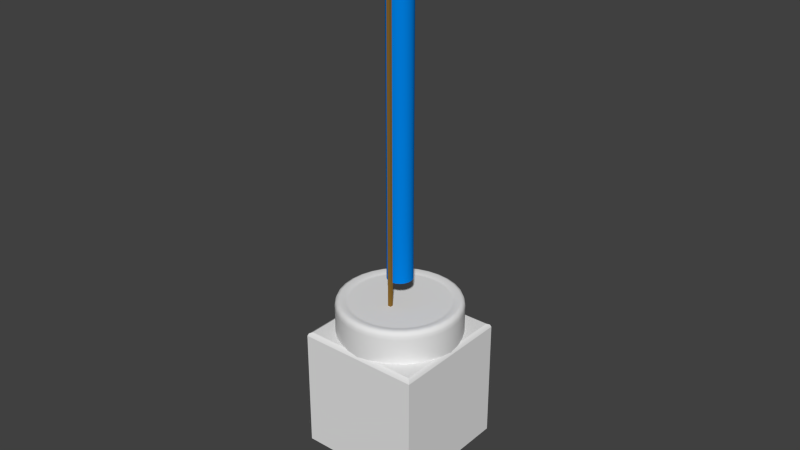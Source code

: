 # Source: fireworks.blend  (saved by Blender 2.74.0; exported with 4.5.12 LTS)
import bpy
from mathutils import Matrix  # noqa: F401  (used for matrix-valued properties, if any)

bpy.ops.wm.read_factory_settings(use_empty=True)
scene = bpy.context.scene
scene.name = 'Scene'

# ---- collections
col_collection_1 = bpy.data.collections.new('Collection 1'); scene.collection.children.link(col_collection_1)

# ---- materials (node trees are filled in below, after node groups)
mat_zoom_tube_wrapper = bpy.data.materials.new('Zoom tube wrapper')
mat_zoom_tube_wrapper.alpha_threshold = 0.0
mat_zoom_tube_wrapper.diffuse_color = (0.07798, 0.08728, 0.8, 1.0)
mat_zoom_tube_wrapper.roughness = 0.5
mat_zoom_tube_top = bpy.data.materials.new('Zoom Tube Top')
mat_zoom_tube_top.alpha_threshold = 0.0
mat_zoom_tube_top.diffuse_color = (0.108, 0.8, 0.7771, 1.0)
mat_zoom_tube_top.roughness = 0.5
mat_boom_box_top = bpy.data.materials.new('Boom Box top')
mat_boom_box_top.alpha_threshold = 0.0
mat_boom_box_top.diffuse_color = (0.8, 0.00734, 0.0, 1.0)
mat_boom_box_top.roughness = 0.5
mat_boom_box_wrapper = bpy.data.materials.new('Boom Box Wrapper')
mat_boom_box_wrapper.alpha_threshold = 0.0
mat_boom_box_wrapper.diffuse_color = (0.8, 0.3304, 0.404, 1.0)
mat_boom_box_wrapper.roughness = 0.5
mat_thin_cylander = bpy.data.materials.new('Thin Cylander')
mat_thin_cylander.alpha_threshold = 0.0
mat_thin_cylander.roughness = 0.5
mat_wood = bpy.data.materials.new('Wood')
mat_wood.alpha_threshold = 0.0
mat_wood.diffuse_color = (0.2598, 0.14, 0.0266, 1.0)
mat_wood.roughness = 0.5
mat_thin_cap = bpy.data.materials.new('Thin Cap')
mat_thin_cap.alpha_threshold = 0.0
mat_thin_cap.roughness = 0.5
mat_end_cap = bpy.data.materials.new('End Cap')
mat_end_cap.alpha_threshold = 0.0
mat_end_cap.roughness = 0.5

# ---- node groups
ng_auto_smooth = bpy.data.node_groups.new('Auto Smooth', 'GeometryNodeTree')
_s = ng_auto_smooth.interface.new_socket(name='Geometry', in_out='OUTPUT', socket_type='NodeSocketGeometry')
_s = ng_auto_smooth.interface.new_socket(name='Geometry', in_out='INPUT', socket_type='NodeSocketGeometry')
_s = ng_auto_smooth.interface.new_socket(name='Angle', in_out='INPUT', socket_type='NodeSocketFloat')
_s.subtype = 'ANGLE'
_s.min_value = 0.0
_s.max_value = 3.142
ng_auto_smooth.is_modifier = True
_N = ng_auto_smooth.nodes; _L = ng_auto_smooth.links
n0 = _N.new('NodeGroupOutput'); n0.name = 'Group Output'; n0.location = (480, -100)
n1 = _N.new('NodeGroupInput'); n1.name = 'Group Input'; n1.location = (-420, -300)
n2 = _N.new('NodeGroupInput'); n2.name = 'Group Input.001'; n2.location = (-60, -100)
n3 = _N.new('GeometryNodeSetShadeSmooth'); n3.name = 'Set Shade Smooth'; n3.location = (120, -100)
n3.domain = 'EDGE'
n4 = _N.new('GeometryNodeSetShadeSmooth'); n4.name = 'Set Shade Smooth.001'; n4.location = (300, -100)
n5 = _N.new('GeometryNodeInputMeshEdgeAngle'); n5.name = 'Edge Angle'; n5.location = (-420, -220)
n6 = _N.new('GeometryNodeInputEdgeSmooth'); n6.name = 'Is Edge Smooth'; n6.location = (-60, -160)
n7 = _N.new('GeometryNodeInputShadeSmooth'); n7.name = 'Is Face Smooth'; n7.location = (-240, -340)
n8 = _N.new('FunctionNodeBooleanMath'); n8.name = 'Boolean Math'; n8.location = (-60, -220)
n9 = _N.new('FunctionNodeCompare'); n9.name = 'Compare'; n9.location = (-240, -180)
n9.operation = 'LESS_EQUAL'
_L.new(n5.outputs[0], n9.inputs[0])
_L.new(n4.outputs[0], n0.inputs[0])
_L.new(n1.outputs[1], n9.inputs[1])
_L.new(n9.outputs[0], n8.inputs[0])
_L.new(n7.outputs[0], n8.inputs[1])
_L.new(n2.outputs[0], n3.inputs[0])
_L.new(n6.outputs[0], n3.inputs[1])
_L.new(n3.outputs[0], n4.inputs[0])
_L.new(n8.outputs[0], n3.inputs[2])
n0.is_active_output = True

# ---- material node trees
mat_zoom_tube_wrapper.use_nodes = True; mat_zoom_tube_wrapper.node_tree.nodes.clear()
_N = mat_zoom_tube_wrapper.node_tree.nodes; _L = mat_zoom_tube_wrapper.node_tree.links
n0 = _N.new('ShaderNodeOutputMaterial'); n0.name = 'Material Output'; n0.location = (300, 300)
n1 = _N.new('ShaderNodeBsdfDiffuse'); n1.name = 'Diffuse BSDF'; n1.location = (10, 300)
_L.new(n1.outputs[0], n0.inputs[0])
n0.is_active_output = True
mat_zoom_tube_top.use_nodes = True; mat_zoom_tube_top.node_tree.nodes.clear()
_N = mat_zoom_tube_top.node_tree.nodes; _L = mat_zoom_tube_top.node_tree.links
n0 = _N.new('ShaderNodeOutputMaterial'); n0.name = 'Material Output'; n0.location = (300, 300)
n1 = _N.new('ShaderNodeBsdfDiffuse'); n1.name = 'Diffuse BSDF'; n1.location = (10, 300)
_L.new(n1.outputs[0], n0.inputs[0])
n0.is_active_output = True
mat_boom_box_top.use_nodes = True; mat_boom_box_top.node_tree.nodes.clear()
_N = mat_boom_box_top.node_tree.nodes; _L = mat_boom_box_top.node_tree.links
n0 = _N.new('ShaderNodeOutputMaterial'); n0.name = 'Material Output'; n0.location = (300, 300)
n1 = _N.new('ShaderNodeBsdfDiffuse'); n1.name = 'Diffuse BSDF'; n1.location = (10, 300)
_L.new(n1.outputs[0], n0.inputs[0])
n0.is_active_output = True
mat_boom_box_wrapper.use_nodes = True; mat_boom_box_wrapper.node_tree.nodes.clear()
_N = mat_boom_box_wrapper.node_tree.nodes; _L = mat_boom_box_wrapper.node_tree.links
n0 = _N.new('ShaderNodeOutputMaterial'); n0.name = 'Material Output'; n0.location = (300, 300)
n1 = _N.new('ShaderNodeBsdfDiffuse'); n1.name = 'Diffuse BSDF'; n1.location = (10, 300)
_L.new(n1.outputs[0], n0.inputs[0])
n0.is_active_output = True
mat_thin_cylander.use_nodes = True; mat_thin_cylander.node_tree.nodes.clear()
_N = mat_thin_cylander.node_tree.nodes; _L = mat_thin_cylander.node_tree.links
n0 = _N.new('ShaderNodeOutputMaterial'); n0.name = 'Material Output'; n0.location = (300, 300)
n1 = _N.new('ShaderNodeBsdfDiffuse'); n1.name = 'Diffuse BSDF'; n1.location = (10, 300)
n1.inputs[0].default_value = (0.0, 0.2272, 0.8, 1.0)
_L.new(n1.outputs[0], n0.inputs[0])
n0.is_active_output = True
mat_thin_cap.use_nodes = True; mat_thin_cap.node_tree.nodes.clear()
_N = mat_thin_cap.node_tree.nodes; _L = mat_thin_cap.node_tree.links
n0 = _N.new('ShaderNodeOutputMaterial'); n0.name = 'Material Output'; n0.location = (300, 300)
n1 = _N.new('ShaderNodeBsdfDiffuse'); n1.name = 'Diffuse BSDF'; n1.location = (10, 300)
n1.inputs[0].default_value = (0.8, 0.0, 0.0008169, 1.0)
_L.new(n1.outputs[0], n0.inputs[0])
n0.is_active_output = True
mat_end_cap.use_nodes = True; mat_end_cap.node_tree.nodes.clear()
_N = mat_end_cap.node_tree.nodes; _L = mat_end_cap.node_tree.links
n0 = _N.new('ShaderNodeOutputMaterial'); n0.name = 'Material Output'; n0.location = (300, 300)
n1 = _N.new('ShaderNodeBsdfDiffuse'); n1.name = 'Diffuse BSDF'; n1.location = (10, 300)
n1.inputs[0].default_value = (0.02038, 0.00886, 0.006037, 1.0)
_L.new(n1.outputs[0], n0.inputs[0])
n0.is_active_output = True

# ---- world
world_world = bpy.data.worlds.new('World'); scene.world = world_world
world_world.color = (0.05088, 0.05088, 0.05088)
world_world.use_sun_shadow = False
world_world.sun_shadow_jitter_overblur = 0.0
world_world.cycles.sampling_method = 'MANUAL'
world_world.cycles.sample_map_resolution = 256

# ---- meshes
me_cylinder_001 = bpy.data.meshes.new('Cylinder.001')
me_cylinder_001.from_pydata([(0.0, 0.2064, 0.0), (-0.07898, 0.1907, 0.5033), (0.04027, 0.2024, 0.0), (-0.1147, 0.1716, 0.5033), (0.07898, 0.1907, 0.0), (-0.1459, 0.1459, 0.5033), (0.1147, 0.1716, 0.0), (-0.1716, 0.1147, 0.5033), (0.1459, 0.1459, 0.0), (-0.1907, 0.07898, 0.5033), (0.1716, 0.1147, 0.0), (-0.2024, 0.04027, 0.5033), (0.1907, 0.07898, 0.0), (-0.2064, 1.993e-07, 0.5033), (0.2024, 0.04027, 0.0), (-0.2024, -0.04026, 0.5033), (0.2064, 1.558e-08, 0.0), (-0.1907, -0.07898, 0.5033), (0.2024, -0.04026, 0.0), (-0.1716, -0.1147, 0.5033), (0.1907, -0.07898, 0.0), (-0.1459, -0.1459, 0.5033), (0.1716, -0.1147, 0.0), (-0.1147, -0.1716, 0.5033), (0.1459, -0.1459, 0.0), (-0.07898, -0.1907, 0.5033), (0.1147, -0.1716, 0.0), (-0.04027, -0.2024, 0.5033), (0.07898, -0.1907, 0.0), (-6.725e-08, -0.2064, 0.5033), (0.04026, -0.2024, 0.0), (0.04026, -0.2024, 0.5033), (-6.725e-08, -0.2064, 0.0), (0.07898, -0.1907, 0.5033), (-0.04027, -0.2024, 0.0), (0.1147, -0.1716, 0.5033), (-0.07898, -0.1907, 0.0), (0.1459, -0.1459, 0.5033), (-0.1147, -0.1716, 0.0), (0.1716, -0.1147, 0.5033), (-0.1459, -0.1459, 0.0), (0.1907, -0.07898, 0.5033), (-0.1716, -0.1147, 0.0), (0.2024, -0.04026, 0.5033), (-0.1907, -0.07898, 0.0), (0.2064, 1.558e-08, 0.5033), (-0.2024, -0.04026, 0.0), (0.2024, 0.04027, 0.5033), (-0.2064, 1.993e-07, 0.0), (0.1907, 0.07898, 0.5033), (-0.2024, 0.04027, 0.0), (0.1716, 0.1147, 0.5033), (-0.1907, 0.07898, 0.0), (0.1459, 0.1459, 0.5033), (-0.1716, 0.1147, 0.0), (0.1147, 0.1716, 0.5033), (-0.1459, 0.1459, 0.0), (0.07898, 0.1907, 0.5033), (-0.1147, 0.1716, 0.0), (-0.04026, 0.2024, 0.5033), (-0.07898, 0.1907, 0.0), (0.04027, 0.2024, 0.5033), (-0.04026, 0.2024, 0.0), (0.0, 0.2064, 0.5033), (0.0, 0.2064, 0.516), (-1.144e-08, 0.1912, 0.5312), (-3.34e-09, 0.2019, 0.5268), (0.04027, 0.2024, 0.516), (0.03729, 0.1875, 0.5312), (0.03939, 0.1981, 0.5268), (0.07898, 0.1907, 0.516), (0.07316, 0.1766, 0.5312), (0.07728, 0.1866, 0.5268), (0.1147, 0.1716, 0.516), (0.1062, 0.1589, 0.5312), (0.1122, 0.1679, 0.5268), (0.1459, 0.1459, 0.516), (0.1352, 0.1352, 0.5312), (0.1428, 0.1428, 0.5268), (0.1716, 0.1147, 0.516), (0.1589, 0.1062, 0.5312), (0.1679, 0.1122, 0.5268), (0.1907, 0.07898, 0.516), (0.1766, 0.07316, 0.5312), (0.1866, 0.07728, 0.5268), (0.2024, 0.04027, 0.516), (0.1875, 0.03729, 0.5312), (0.1981, 0.03939, 0.5268), (0.2064, 1.558e-08, 0.516), (0.1912, 1.086e-08, 0.5312), (0.2019, 1.422e-08, 0.5268), (0.2024, -0.04026, 0.516), (0.1875, -0.03729, 0.5312), (0.1981, -0.03939, 0.5268), (0.1907, -0.07898, 0.516), (0.1766, -0.07316, 0.5312), (0.1866, -0.07728, 0.5268), (0.1716, -0.1147, 0.516), (0.1589, -0.1062, 0.5312), (0.1679, -0.1122, 0.5268), (0.1459, -0.1459, 0.516), (0.1352, -0.1352, 0.5312), (0.1428, -0.1428, 0.5268), (0.1147, -0.1716, 0.516), (0.1062, -0.1589, 0.5312), (0.1122, -0.1679, 0.5268), (0.07898, -0.1907, 0.516), (0.07316, -0.1766, 0.5312), (0.07728, -0.1866, 0.5268), (0.04026, -0.2024, 0.516), (0.03729, -0.1875, 0.5312), (0.03939, -0.1981, 0.5268), (-6.725e-08, -0.2064, 0.516), (-5.795e-08, -0.1912, 0.5312), (-6.452e-08, -0.2019, 0.5268), (-0.04027, -0.2024, 0.516), (-0.03729, -0.1875, 0.5312), (-0.0394, -0.1981, 0.5268), (-0.07898, -0.1907, 0.516), (-0.07316, -0.1766, 0.5312), (-0.07728, -0.1866, 0.5268), (-0.1147, -0.1716, 0.516), (-0.1062, -0.1589, 0.5312), (-0.1122, -0.1679, 0.5268), (-0.1459, -0.1459, 0.516), (-0.1352, -0.1352, 0.5312), (-0.1428, -0.1428, 0.5268), (-0.1716, -0.1147, 0.516), (-0.1589, -0.1062, 0.5312), (-0.1679, -0.1122, 0.5268), (-0.1907, -0.07898, 0.516), (-0.1766, -0.07316, 0.5312), (-0.1866, -0.07728, 0.5268), (-0.2024, -0.04026, 0.516), (-0.1875, -0.03729, 0.5312), (-0.1981, -0.03939, 0.5268), (-0.2064, 1.993e-07, 0.516), (-0.1912, 1.717e-07, 0.5312), (-0.2019, 1.912e-07, 0.5268), (-0.2024, 0.04027, 0.516), (-0.1875, 0.03729, 0.5312), (-0.1981, 0.0394, 0.5268), (-0.1907, 0.07898, 0.516), (-0.1766, 0.07316, 0.5312), (-0.1866, 0.07728, 0.5268), (-0.1716, 0.1147, 0.516), (-0.1589, 0.1062, 0.5312), (-0.1679, 0.1122, 0.5268), (-0.1459, 0.1459, 0.516), (-0.1352, 0.1352, 0.5312), (-0.1428, 0.1428, 0.5268), (-0.1147, 0.1716, 0.516), (-0.1062, 0.1589, 0.5312), (-0.1122, 0.1679, 0.5268), (-0.07898, 0.1907, 0.516), (-0.07316, 0.1766, 0.5312), (-0.07728, 0.1866, 0.5268), (-0.04026, 0.2024, 0.516), (-0.03729, 0.1875, 0.5312), (-0.03939, 0.1981, 0.5268), (-1.83e-08, 0.1723, 0.524), (0.03361, 0.169, 0.524), (0.06593, 0.1592, 0.524), (0.09571, 0.1432, 0.524), (0.1218, 0.1218, 0.524), (0.1432, 0.09571, 0.524), (0.1592, 0.06593, 0.524), (0.169, 0.03361, 0.524), (0.1723, 7.891e-09, 0.524), (0.169, -0.03361, 0.524), (0.1592, -0.06593, 0.524), (0.1432, -0.09571, 0.524), (0.1218, -0.1218, 0.524), (0.09571, -0.1432, 0.524), (0.06593, -0.1592, 0.524), (0.03361, -0.169, 0.524), (-5.152e-08, -0.1723, 0.524), (-0.03361, -0.169, 0.524), (-0.06593, -0.1592, 0.524), (-0.09571, -0.1432, 0.524), (-0.1218, -0.1218, 0.524), (-0.1432, -0.09571, 0.524), (-0.1592, -0.06593, 0.524), (-0.169, -0.03361, 0.524), (-0.1723, 1.559e-07, 0.524), (-0.169, 0.03361, 0.524), (-0.1592, 0.06593, 0.524), (-0.1432, 0.09571, 0.524), (-0.1218, 0.1218, 0.524), (-0.09571, 0.1432, 0.524), (-0.06593, 0.1592, 0.524), (-0.03361, 0.169, 0.524), (-2.045e-08, 0.1633, 0.524), (0.03186, 0.1602, 0.524), (0.06249, 0.1509, 0.524), (0.09073, 0.1358, 0.524), (0.1155, 0.1155, 0.524), (0.1358, 0.09073, 0.524), (0.1509, 0.06249, 0.524), (0.1602, 0.03186, 0.524), (0.1633, 7.991e-09, 0.524), (0.1602, -0.03186, 0.524), (0.1509, -0.06249, 0.524), (0.1358, -0.09073, 0.524), (0.1155, -0.1155, 0.524), (0.09073, -0.1358, 0.524), (0.06249, -0.1509, 0.524), (0.03186, -0.1602, 0.524), (-4.809e-08, -0.1633, 0.524), (-0.03186, -0.1602, 0.524), (-0.06249, -0.1509, 0.524), (-0.09073, -0.1358, 0.524), (-0.1155, -0.1155, 0.524), (-0.1358, -0.09072, 0.524), (-0.1509, -0.06249, 0.524), (-0.1602, -0.03186, 0.524), (-0.1633, 1.491e-07, 0.524), (-0.1602, 0.03186, 0.524), (-0.1509, 0.06249, 0.524), (-0.1358, 0.09073, 0.524), (-0.1155, 0.1155, 0.524), (-0.09072, 0.1358, 0.524), (-0.06249, 0.1509, 0.524), (-0.03186, 0.1602, 0.524)], [], [(59, 157, 64, 63), (57, 70, 73, 55), (55, 73, 76, 53), (53, 76, 79, 51), (51, 79, 82, 49), (49, 82, 85, 47), (47, 85, 88, 45), (45, 88, 91, 43), (43, 91, 94, 41), (41, 94, 97, 39), (39, 97, 100, 37), (37, 100, 103, 35), (35, 103, 106, 33), (33, 106, 109, 31), (31, 109, 112, 29), (29, 112, 115, 27), (27, 115, 118, 25), (25, 118, 121, 23), (23, 121, 124, 21), (21, 124, 127, 19), (19, 127, 130, 17), (17, 130, 133, 15), (15, 133, 136, 13), (13, 136, 139, 11), (11, 139, 142, 9), (9, 142, 145, 7), (7, 145, 148, 5), (5, 148, 151, 3), (3, 151, 154, 1), (1, 154, 157, 59), (61, 67, 70, 57), (193, 192, 223, 222, 221, 220, 219, 218, 217, 216, 215, 214, 213, 212, 211, 210, 209, 208, 207, 206, 205, 204, 203, 202, 201, 200, 199, 198, 197, 196, 195, 194), (0, 63, 61, 2), (0, 2, 4, 6, 8, 10, 12, 14, 16, 18, 20, 22, 24, 26, 28, 30, 32, 34, 36, 38, 40, 42, 44, 46, 48, 50, 52, 54, 56, 58, 60, 62), (67, 64, 66, 69), (69, 66, 65, 68), (70, 67, 69, 72), (72, 69, 68, 71), (73, 70, 72, 75), (75, 72, 71, 74), (76, 73, 75, 78), (78, 75, 74, 77), (79, 76, 78, 81), (81, 78, 77, 80), (82, 79, 81, 84), (84, 81, 80, 83), (85, 82, 84, 87), (87, 84, 83, 86), (88, 85, 87, 90), (90, 87, 86, 89), (91, 88, 90, 93), (93, 90, 89, 92), (94, 91, 93, 96), (96, 93, 92, 95), (97, 94, 96, 99), (99, 96, 95, 98), (100, 97, 99, 102), (102, 99, 98, 101), (103, 100, 102, 105), (105, 102, 101, 104), (106, 103, 105, 108), (108, 105, 104, 107), (109, 106, 108, 111), (111, 108, 107, 110), (112, 109, 111, 114), (114, 111, 110, 113), (115, 112, 114, 117), (117, 114, 113, 116), (118, 115, 117, 120), (120, 117, 116, 119), (121, 118, 120, 123), (123, 120, 119, 122), (124, 121, 123, 126), (126, 123, 122, 125), (127, 124, 126, 129), (129, 126, 125, 128), (130, 127, 129, 132), (132, 129, 128, 131), (133, 130, 132, 135), (135, 132, 131, 134), (136, 133, 135, 138), (138, 135, 134, 137), (139, 136, 138, 141), (141, 138, 137, 140), (142, 139, 141, 144), (144, 141, 140, 143), (145, 142, 144, 147), (147, 144, 143, 146), (148, 145, 147, 150), (150, 147, 146, 149), (151, 148, 150, 153), (153, 150, 149, 152), (154, 151, 153, 156), (156, 153, 152, 155), (157, 154, 156, 159), (159, 156, 155, 158), (64, 157, 159, 66), (66, 159, 158, 65), (63, 64, 67, 61), (2, 61, 57, 4), (60, 1, 59, 62), (58, 3, 1, 60), (56, 5, 3, 58), (54, 7, 5, 56), (52, 9, 7, 54), (50, 11, 9, 52), (48, 13, 11, 50), (46, 15, 13, 48), (44, 17, 15, 46), (42, 19, 17, 44), (40, 21, 19, 42), (38, 23, 21, 40), (36, 25, 23, 38), (34, 27, 25, 36), (32, 29, 27, 34), (30, 31, 29, 32), (28, 33, 31, 30), (26, 35, 33, 28), (24, 37, 35, 26), (22, 39, 37, 24), (20, 41, 39, 22), (18, 43, 41, 20), (16, 45, 43, 18), (14, 47, 45, 16), (12, 49, 47, 14), (10, 51, 49, 12), (8, 53, 51, 10), (6, 55, 53, 8), (4, 57, 55, 6), (62, 59, 63, 0), (160, 161, 68, 65), (161, 162, 71, 68), (162, 163, 74, 71), (163, 164, 77, 74), (164, 165, 80, 77), (165, 166, 83, 80), (166, 167, 86, 83), (167, 168, 89, 86), (168, 169, 92, 89), (169, 170, 95, 92), (170, 171, 98, 95), (171, 172, 101, 98), (172, 173, 104, 101), (173, 174, 107, 104), (174, 175, 110, 107), (175, 176, 113, 110), (176, 177, 116, 113), (177, 178, 119, 116), (178, 179, 122, 119), (179, 180, 125, 122), (180, 181, 128, 125), (181, 182, 131, 128), (182, 183, 134, 131), (183, 184, 137, 134), (184, 185, 140, 137), (185, 186, 143, 140), (186, 187, 146, 143), (187, 188, 149, 146), (188, 189, 152, 149), (189, 190, 155, 152), (190, 191, 158, 155), (191, 160, 65, 158), (192, 193, 161, 160), (193, 194, 162, 161), (194, 195, 163, 162), (195, 196, 164, 163), (196, 197, 165, 164), (197, 198, 166, 165), (198, 199, 167, 166), (199, 200, 168, 167), (200, 201, 169, 168), (201, 202, 170, 169), (202, 203, 171, 170), (203, 204, 172, 171), (204, 205, 173, 172), (205, 206, 174, 173), (206, 207, 175, 174), (207, 208, 176, 175), (208, 209, 177, 176), (209, 210, 178, 177), (210, 211, 179, 178), (211, 212, 180, 179), (212, 213, 181, 180), (213, 214, 182, 181), (214, 215, 183, 182), (215, 216, 184, 183), (216, 217, 185, 184), (217, 218, 186, 185), (218, 219, 187, 186), (219, 220, 188, 187), (220, 221, 189, 188), (221, 222, 190, 189), (222, 223, 191, 190), (223, 192, 160, 191)])
me_cylinder_001.polygons.foreach_set('use_smooth', [True] * 194)
me_cylinder_001.polygons.foreach_set('material_index', [1, 1, 1, 1, 1, 1, 1, 1, 1, 1, 1, 1, 1, 1, 1, 1, 1, 1, 1, 1, 1, 1, 1, 1, 1, 1, 1, 1, 1, 1, 1, 1, 0, 0, 1, 1, 1, 1, 1, 1, 1, 1, 1, 1, 1, 1, 1, 1, 1, 1, 1, 1, 1, 1, 1, 1, 1, 1, 1, 1, 1, 1, 1, 1, 1, 1, 1, 1, 1, 1, 1, 1, 1, 1, 1, 1, 1, 1, 1, 1, 1, 1, 1, 1, 1, 1, 1, 1, 1, 1, 1, 1, 1, 1, 1, 1, 1, 1, 1, 0, 0, 0, 0, 0, 0, 0, 0, 0, 0, 0, 0, 0, 0, 0, 0, 0, 0, 0, 0, 0, 0, 0, 0, 0, 0, 0, 0, 0, 0, 0, 1, 1, 1, 1, 1, 1, 1, 1, 1, 1, 1, 1, 1, 1, 1, 1, 1, 1, 1, 1, 1, 1, 1, 1, 1, 1, 1, 1, 1, 1, 1, 1, 1, 1, 1, 1, 1, 1, 1, 1, 1, 1, 1, 1, 1, 1, 1, 1, 1, 1, 1, 1, 1, 1, 1, 1, 1, 1, 1, 1, 1, 1, 1, 1])
_k = set([(0, 2), (0, 62), (2, 4), (4, 6), (6, 8), (8, 10), (10, 12), (12, 14), (14, 16), (16, 18), (18, 20), (20, 22), (22, 24), (24, 26), (26, 28), (28, 30), (30, 32), (32, 34), (34, 36), (36, 38), (38, 40), (40, 42), (42, 44), (44, 46), (46, 48), (48, 50), (50, 52), (52, 54), (54, 56), (56, 58), (58, 60), (60, 62)])
me_cylinder_001.attributes.new('sharp_edge', 'BOOLEAN', 'EDGE').data.foreach_set('value', [ (min(e.vertices), max(e.vertices)) in _k for e in me_cylinder_001.edges])
_uv = me_cylinder_001.uv_layers.new(name='UVMap')
_uv.uv.foreach_set('vector', [0.4513, 0.9946, 0.4544, 0.9646, 0.5459, 0.9646, 0.5488, 0.9946, 0.7343, 0.9384, 0.7202, 0.9118, 0.7963, 0.8609, 0.8154, 0.8842, 0.8154, 0.8842, 0.7963, 0.8609, 0.861, 0.7962, 0.8843, 0.8153, 0.8843, 0.8153, 0.861, 0.7962, 0.9119, 0.72, 0.9384, 0.7343, 0.9384, 0.7343, 0.9119, 0.72, 0.9469, 0.6355, 0.9757, 0.6443, 0.9757, 0.6443, 0.9469, 0.6355, 0.9648, 0.5457, 0.9947, 0.5487, 0.9947, 0.5487, 0.9648, 0.5457, 0.9647, 0.4541, 0.9947, 0.4512, 0.9947, 0.4512, 0.9647, 0.4541, 0.9469, 0.3643, 0.9757, 0.3557, 0.9757, 0.3557, 0.9469, 0.3643, 0.9118, 0.2798, 0.9384, 0.2656, 0.9384, 0.2656, 0.9118, 0.2798, 0.861, 0.2037, 0.8843, 0.1846, 0.8843, 0.1846, 0.861, 0.2037, 0.7962, 0.139, 0.8154, 0.1157, 0.8154, 0.1157, 0.7962, 0.139, 0.7201, 0.08811, 0.7343, 0.06157, 0.7343, 0.06157, 0.7201, 0.08811, 0.6355, 0.05309, 0.6443, 0.02428, 0.6443, 0.02428, 0.6355, 0.05309, 0.5457, 0.03524, 0.5487, 0.005268, 0.5487, 0.005268, 0.5457, 0.03524, 0.4542, 0.03525, 0.4513, 0.005268, 0.4513, 0.005268, 0.4542, 0.03525, 0.3644, 0.05312, 0.3557, 0.02428, 0.3557, 0.02428, 0.3644, 0.05312, 0.2799, 0.08816, 0.2657, 0.06157, 0.2657, 0.06157, 0.2799, 0.08816, 0.2037, 0.139, 0.1847, 0.1157, 0.1847, 0.1157, 0.2037, 0.139, 0.139, 0.2038, 0.1158, 0.1846, 0.1158, 0.1846, 0.139, 0.2038, 0.08816, 0.2799, 0.06161, 0.2656, 0.06161, 0.2656, 0.08816, 0.2799, 0.05313, 0.3645, 0.02431, 0.3557, 0.02431, 0.3557, 0.05313, 0.3645, 0.03527, 0.4543, 0.005282, 0.4513, 0.005282, 0.4513, 0.03527, 0.4543, 0.03527, 0.5458, 0.005268, 0.5487, 0.005268, 0.5487, 0.03527, 0.5458, 0.05314, 0.6357, 0.02428, 0.6444, 0.02428, 0.6444, 0.05314, 0.6357, 0.08822, 0.7203, 0.0616, 0.7345, 0.0616, 0.7345, 0.08822, 0.7203, 0.1392, 0.7965, 0.1159, 0.8156, 0.1159, 0.8156, 0.1392, 0.7965, 0.2041, 0.861, 0.185, 0.8843, 0.185, 0.8843, 0.2041, 0.861, 0.2801, 0.9118, 0.2659, 0.9383, 0.2659, 0.9383, 0.2801, 0.9118, 0.3646, 0.9468, 0.3558, 0.9756, 0.3558, 0.9756, 0.3646, 0.9468, 0.4544, 0.9646, 0.4513, 0.9946, 0.6443, 0.9756, 0.6356, 0.9468, 0.7202, 0.9118, 0.7343, 0.9384, 0.6021, 0.8369, 0.5344, 0.8504, 0.4654, 0.8503, 0.3977, 0.8369, 0.334, 0.8104, 0.2767, 0.7721, 0.2279, 0.7233, 0.1895, 0.6659, 0.1631, 0.6021, 0.1496, 0.5344, 0.1496, 0.4653, 0.1631, 0.3976, 0.1896, 0.3339, 0.228, 0.2765, 0.2768, 0.2277, 0.3342, 0.1894, 0.398, 0.163, 0.4657, 0.1496, 0.5347, 0.1496, 0.6024, 0.1631, 0.6661, 0.1895, 0.7235, 0.2279, 0.7723, 0.2767, 0.8106, 0.3341, 0.837, 0.3979, 0.8504, 0.4656, 0.8504, 0.5346, 0.8369, 0.6023, 0.8105, 0.6661, 0.7721, 0.7235, 0.7233, 0.7722, 0.6659, 0.8106, 0.2516, 0.003303, 0.2516, 0.3894, 0.2206, 0.3894, 0.2206, 0.003303, 0.4218, 0.4387, 0.4474, 0.4216, 0.4759, 0.4098, 0.5062, 0.4038, 0.537, 0.4038, 0.5672, 0.4098, 0.5957, 0.4216, 0.6213, 0.4387, 0.6431, 0.4605, 0.6603, 0.4861, 0.6721, 0.5146, 0.6781, 0.5448, 0.6781, 0.5757, 0.6721, 0.6059, 0.6603, 0.6344, 0.6431, 0.66, 0.6213, 0.6818, 0.5957, 0.6989, 0.5672, 0.7107, 0.537, 0.7168, 0.5062, 0.7168, 0.4759, 0.7107, 0.4474, 0.6989, 0.4218, 0.6818, 0.4, 0.66, 0.3829, 0.6344, 0.3711, 0.6059, 0.3651, 0.5757, 0.3651, 0.5448, 0.3711, 0.5146, 0.3829, 0.4861, 0.4, 0.4605, 0.6356, 0.9468, 0.5459, 0.9646, 0.5432, 0.9386, 0.6279, 0.9218, 0.6279, 0.9218, 0.5432, 0.9386, 0.5406, 0.9132, 0.6204, 0.8974, 0.7202, 0.9118, 0.6356, 0.9468, 0.6279, 0.9218, 0.7077, 0.8887, 0.7077, 0.8887, 0.6279, 0.9218, 0.6204, 0.8974, 0.6957, 0.8662, 0.7963, 0.8609, 0.7202, 0.9118, 0.7077, 0.8887, 0.7796, 0.8408, 0.7796, 0.8408, 0.7077, 0.8887, 0.6957, 0.8662, 0.7634, 0.821, 0.861, 0.7962, 0.7963, 0.8609, 0.7796, 0.8408, 0.8407, 0.7797, 0.8407, 0.7797, 0.7796, 0.8408, 0.7634, 0.821, 0.8209, 0.7635, 0.9119, 0.72, 0.861, 0.7962, 0.8407, 0.7797, 0.8887, 0.7078, 0.8887, 0.7078, 0.8407, 0.7797, 0.8209, 0.7635, 0.8662, 0.6958, 0.9469, 0.6355, 0.9119, 0.72, 0.8887, 0.7078, 0.9218, 0.628, 0.9218, 0.628, 0.8887, 0.7078, 0.8662, 0.6958, 0.8974, 0.6206, 0.9648, 0.5457, 0.9469, 0.6355, 0.9218, 0.628, 0.9387, 0.5432, 0.9387, 0.5432, 0.9218, 0.628, 0.8974, 0.6206, 0.9133, 0.5408, 0.9647, 0.4541, 0.9648, 0.5457, 0.9387, 0.5432, 0.9387, 0.4568, 0.9387, 0.4568, 0.9387, 0.5432, 0.9133, 0.5408, 0.9133, 0.4594, 0.9469, 0.3643, 0.9647, 0.4541, 0.9387, 0.4568, 0.9219, 0.3721, 0.9219, 0.3721, 0.9387, 0.4568, 0.9133, 0.4594, 0.8974, 0.3795, 0.9118, 0.2798, 0.9469, 0.3643, 0.9219, 0.3721, 0.8888, 0.2922, 0.8888, 0.2922, 0.9219, 0.3721, 0.8974, 0.3795, 0.8663, 0.3043, 0.861, 0.2037, 0.9118, 0.2798, 0.8888, 0.2922, 0.8408, 0.2204, 0.8408, 0.2204, 0.8888, 0.2922, 0.8663, 0.3043, 0.8211, 0.2366, 0.7962, 0.139, 0.861, 0.2037, 0.8408, 0.2204, 0.7797, 0.1593, 0.7797, 0.1593, 0.8408, 0.2204, 0.8211, 0.2366, 0.7636, 0.179, 0.7201, 0.08811, 0.7962, 0.139, 0.7797, 0.1593, 0.7079, 0.1113, 0.7079, 0.1113, 0.7797, 0.1593, 0.7636, 0.179, 0.6959, 0.1338, 0.6355, 0.05309, 0.7201, 0.08811, 0.7079, 0.1113, 0.6281, 0.07818, 0.6281, 0.07818, 0.7079, 0.1113, 0.6959, 0.1338, 0.6207, 0.1026, 0.5457, 0.03524, 0.6355, 0.05309, 0.6281, 0.07818, 0.5433, 0.0613, 0.5433, 0.0613, 0.6281, 0.07818, 0.6207, 0.1026, 0.5409, 0.08672, 0.4542, 0.03525, 0.5457, 0.03524, 0.5433, 0.0613, 0.4569, 0.06129, 0.4569, 0.06129, 0.5433, 0.0613, 0.5409, 0.08672, 0.4595, 0.08669, 0.3644, 0.05312, 0.4542, 0.03525, 0.4569, 0.06129, 0.3721, 0.07813, 0.3721, 0.07813, 0.4569, 0.06129, 0.4595, 0.08669, 0.3796, 0.1025, 0.2799, 0.08816, 0.3644, 0.05312, 0.3721, 0.07813, 0.2923, 0.1112, 0.2923, 0.1112, 0.3721, 0.07813, 0.3796, 0.1025, 0.3044, 0.1337, 0.2037, 0.139, 0.2799, 0.08816, 0.2923, 0.1112, 0.2205, 0.1592, 0.2205, 0.1592, 0.2923, 0.1112, 0.3044, 0.1337, 0.2367, 0.1789, 0.139, 0.2038, 0.2037, 0.139, 0.2205, 0.1592, 0.1593, 0.2203, 0.1593, 0.2203, 0.2205, 0.1592, 0.2367, 0.1789, 0.1791, 0.2364, 0.08816, 0.2799, 0.139, 0.2038, 0.1593, 0.2203, 0.1113, 0.2921, 0.1113, 0.2921, 0.1593, 0.2203, 0.1791, 0.2364, 0.1339, 0.3041, 0.05313, 0.3645, 0.08816, 0.2799, 0.1113, 0.2921, 0.07822, 0.3719, 0.07822, 0.3719, 0.1113, 0.2921, 0.1339, 0.3041, 0.1027, 0.3793, 0.03527, 0.4543, 0.05313, 0.3645, 0.07822, 0.3719, 0.06133, 0.4567, 0.06133, 0.4567, 0.07822, 0.3719, 0.1027, 0.3793, 0.08676, 0.4591, 0.03527, 0.5458, 0.03527, 0.4543, 0.06133, 0.4567, 0.06131, 0.5431, 0.06131, 0.5431, 0.06133, 0.4567, 0.08676, 0.4591, 0.08673, 0.5406, 0.05314, 0.6357, 0.03527, 0.5458, 0.06131, 0.5431, 0.07817, 0.6279, 0.07817, 0.6279, 0.06131, 0.5431, 0.08673, 0.5406, 0.1026, 0.6205, 0.08822, 0.7203, 0.05314, 0.6357, 0.07817, 0.6279, 0.1113, 0.7078, 0.1113, 0.7078, 0.07817, 0.6279, 0.1026, 0.6205, 0.1338, 0.6957, 0.1392, 0.7965, 0.08822, 0.7203, 0.1113, 0.7078, 0.1593, 0.7797, 0.1593, 0.7797, 0.1113, 0.7078, 0.1338, 0.6957, 0.1791, 0.7634, 0.2041, 0.861, 0.1392, 0.7965, 0.1593, 0.7797, 0.2206, 0.8406, 0.2206, 0.8406, 0.1593, 0.7797, 0.1791, 0.7634, 0.2367, 0.821, 0.2801, 0.9118, 0.2041, 0.861, 0.2206, 0.8406, 0.2923, 0.8886, 0.2923, 0.8886, 0.2206, 0.8406, 0.2367, 0.821, 0.3043, 0.8661, 0.3646, 0.9468, 0.2801, 0.9118, 0.2923, 0.8886, 0.3721, 0.9217, 0.3721, 0.9217, 0.2923, 0.8886, 0.3043, 0.8661, 0.3794, 0.8973, 0.4544, 0.9646, 0.3646, 0.9468, 0.3721, 0.9217, 0.4568, 0.9386, 0.4568, 0.9386, 0.3721, 0.9217, 0.3794, 0.8973, 0.4592, 0.9132, 0.5459, 0.9646, 0.4544, 0.9646, 0.4568, 0.9386, 0.5432, 0.9386, 0.5432, 0.9386, 0.4568, 0.9386, 0.4592, 0.9132, 0.5406, 0.9132, 0.5488, 0.9946, 0.5459, 0.9646, 0.6356, 0.9468, 0.6443, 0.9756, 0.2206, 0.003303, 0.2206, 0.3894, 0.1896, 0.3894, 0.1896, 0.003303, 0.3137, 0.003303, 0.3137, 0.3894, 0.2827, 0.3894, 0.2827, 0.003303, 0.3448, 0.003303, 0.3448, 0.3894, 0.3137, 0.3894, 0.3137, 0.003303, 0.3758, 0.003302, 0.3758, 0.3894, 0.3448, 0.3894, 0.3448, 0.003303, 0.4069, 0.003302, 0.4069, 0.3894, 0.3758, 0.3894, 0.3758, 0.003302, 0.4379, 0.003302, 0.4379, 0.3894, 0.4069, 0.3894, 0.4069, 0.003302, 0.469, 0.003302, 0.469, 0.3894, 0.4379, 0.3894, 0.4379, 0.003302, 0.5, 0.003302, 0.5, 0.3894, 0.469, 0.3894, 0.469, 0.003302, 0.531, 0.003302, 0.531, 0.3894, 0.5, 0.3894, 0.5, 0.003302, 0.5621, 0.003302, 0.5621, 0.3894, 0.531, 0.3894, 0.531, 0.003302, 0.5931, 0.003302, 0.5931, 0.3894, 0.5621, 0.3894, 0.5621, 0.003302, 0.6242, 0.003301, 0.6242, 0.3894, 0.5931, 0.3894, 0.5931, 0.003302, 0.6552, 0.003301, 0.6552, 0.3894, 0.6242, 0.3894, 0.6242, 0.003301, 0.6863, 0.003301, 0.6863, 0.3894, 0.6552, 0.3894, 0.6552, 0.003301, 0.7173, 0.003301, 0.7173, 0.3894, 0.6863, 0.3894, 0.6863, 0.003301, 0.7483, 0.0033, 0.7484, 0.3894, 0.7173, 0.3894, 0.7173, 0.003301, 0.7794, 0.0033, 0.7794, 0.3894, 0.7484, 0.3894, 0.7483, 0.0033, 0.8104, 0.0033, 0.8104, 0.3894, 0.7794, 0.3894, 0.7794, 0.0033, 0.8415, 0.003299, 0.8415, 0.3894, 0.8104, 0.3894, 0.8104, 0.0033, 0.8725, 0.003299, 0.8725, 0.3894, 0.8415, 0.3894, 0.8415, 0.003299, 0.9036, 0.003299, 0.9036, 0.3894, 0.8725, 0.3894, 0.8725, 0.003299, 0.9346, 0.003298, 0.9346, 0.3894, 0.9036, 0.3894, 0.9036, 0.003299, 0.9657, 0.003298, 0.9657, 0.3894, 0.9346, 0.3894, 0.9346, 0.003298, 0.9967, 0.003297, 0.9967, 0.3894, 0.9657, 0.3894, 0.9657, 0.003298, 0.03434, 0.003302, 0.03434, 0.3894, 0.003297, 0.3894, 0.003299, 0.003302, 0.06539, 0.003302, 0.06539, 0.3894, 0.03434, 0.3894, 0.03434, 0.003302, 0.09643, 0.003302, 0.09643, 0.3894, 0.06539, 0.3894, 0.06539, 0.003302, 0.1275, 0.003302, 0.1275, 0.3894, 0.09643, 0.3894, 0.09643, 0.003302, 0.1585, 0.003302, 0.1585, 0.3894, 0.1275, 0.3894, 0.1275, 0.003302, 0.1896, 0.003303, 0.1896, 0.3894, 0.1585, 0.3894, 0.1585, 0.003302, 0.2827, 0.003303, 0.2827, 0.3894, 0.2516, 0.3894, 0.2516, 0.003303, 0.5363, 0.8696, 0.6077, 0.8555, 0.6204, 0.8974, 0.5406, 0.9132, 0.6077, 0.8555, 0.675, 0.8276, 0.6957, 0.8662, 0.6204, 0.8974, 0.675, 0.8276, 0.7355, 0.7872, 0.7634, 0.821, 0.6957, 0.8662, 0.7355, 0.7872, 0.7871, 0.7357, 0.8209, 0.7635, 0.7634, 0.821, 0.7871, 0.7357, 0.8275, 0.6752, 0.8662, 0.6958, 0.8209, 0.7635, 0.8275, 0.6752, 0.8554, 0.6079, 0.8974, 0.6206, 0.8662, 0.6958, 0.8554, 0.6079, 0.8697, 0.5365, 0.9133, 0.5408, 0.8974, 0.6206, 0.8697, 0.5365, 0.8697, 0.4637, 0.9133, 0.4594, 0.9133, 0.5408, 0.8697, 0.4637, 0.8555, 0.3923, 0.8974, 0.3795, 0.9133, 0.4594, 0.8555, 0.3923, 0.8277, 0.325, 0.8663, 0.3043, 0.8974, 0.3795, 0.8277, 0.325, 0.7873, 0.2644, 0.8211, 0.2366, 0.8663, 0.3043, 0.7873, 0.2644, 0.7358, 0.2129, 0.7636, 0.179, 0.8211, 0.2366, 0.7358, 0.2129, 0.6753, 0.1724, 0.6959, 0.1338, 0.7636, 0.179, 0.6753, 0.1724, 0.608, 0.1446, 0.6207, 0.1026, 0.6959, 0.1338, 0.608, 0.1446, 0.5366, 0.1303, 0.5409, 0.08672, 0.6207, 0.1026, 0.5366, 0.1303, 0.4638, 0.1303, 0.4595, 0.08669, 0.5409, 0.08672, 0.4638, 0.1303, 0.3924, 0.1445, 0.3796, 0.1025, 0.4595, 0.08669, 0.3924, 0.1445, 0.3251, 0.1723, 0.3044, 0.1337, 0.3796, 0.1025, 0.3251, 0.1723, 0.2645, 0.2127, 0.2367, 0.1789, 0.3044, 0.1337, 0.2645, 0.2127, 0.213, 0.2642, 0.1791, 0.2364, 0.2367, 0.1789, 0.213, 0.2642, 0.1725, 0.3247, 0.1339, 0.3041, 0.1791, 0.2364, 0.1725, 0.3247, 0.1446, 0.392, 0.1027, 0.3793, 0.1339, 0.3041, 0.1446, 0.392, 0.1304, 0.4634, 0.08676, 0.4591, 0.1027, 0.3793, 0.1304, 0.4634, 0.1303, 0.5362, 0.08673, 0.5406, 0.08676, 0.4591, 0.1303, 0.5362, 0.1445, 0.6077, 0.1026, 0.6205, 0.08673, 0.5406, 0.1445, 0.6077, 0.1724, 0.675, 0.1338, 0.6957, 0.1026, 0.6205, 0.1724, 0.675, 0.2129, 0.7356, 0.1791, 0.7634, 0.1338, 0.6957, 0.2129, 0.7356, 0.2644, 0.7871, 0.2367, 0.821, 0.1791, 0.7634, 0.2644, 0.7871, 0.3249, 0.8275, 0.3043, 0.8661, 0.2367, 0.821, 0.3249, 0.8275, 0.3921, 0.8554, 0.3794, 0.8973, 0.3043, 0.8661, 0.3921, 0.8554, 0.4635, 0.8696, 0.4592, 0.9132, 0.3794, 0.8973, 0.4635, 0.8696, 0.5363, 0.8696, 0.5406, 0.9132, 0.4592, 0.9132, 0.5344, 0.8504, 0.6021, 0.8369, 0.6077, 0.8555, 0.5363, 0.8696, 0.6021, 0.8369, 0.6659, 0.8106, 0.675, 0.8276, 0.6077, 0.8555, 0.6659, 0.8106, 0.7233, 0.7722, 0.7355, 0.7872, 0.675, 0.8276, 0.7233, 0.7722, 0.7721, 0.7235, 0.7871, 0.7357, 0.7355, 0.7872, 0.7721, 0.7235, 0.8105, 0.6661, 0.8275, 0.6752, 0.7871, 0.7357, 0.8105, 0.6661, 0.8369, 0.6023, 0.8554, 0.6079, 0.8275, 0.6752, 0.8369, 0.6023, 0.8504, 0.5346, 0.8697, 0.5365, 0.8554, 0.6079, 0.8504, 0.5346, 0.8504, 0.4656, 0.8697, 0.4637, 0.8697, 0.5365, 0.8504, 0.4656, 0.837, 0.3979, 0.8555, 0.3923, 0.8697, 0.4637, 0.837, 0.3979, 0.8106, 0.3341, 0.8277, 0.325, 0.8555, 0.3923, 0.8106, 0.3341, 0.7723, 0.2767, 0.7873, 0.2644, 0.8277, 0.325, 0.7723, 0.2767, 0.7235, 0.2279, 0.7358, 0.2129, 0.7873, 0.2644, 0.7235, 0.2279, 0.6661, 0.1895, 0.6753, 0.1724, 0.7358, 0.2129, 0.6661, 0.1895, 0.6024, 0.1631, 0.608, 0.1446, 0.6753, 0.1724, 0.6024, 0.1631, 0.5347, 0.1496, 0.5366, 0.1303, 0.608, 0.1446, 0.5347, 0.1496, 0.4657, 0.1496, 0.4638, 0.1303, 0.5366, 0.1303, 0.4657, 0.1496, 0.398, 0.163, 0.3924, 0.1445, 0.4638, 0.1303, 0.398, 0.163, 0.3342, 0.1894, 0.3251, 0.1723, 0.3924, 0.1445, 0.3342, 0.1894, 0.2768, 0.2277, 0.2645, 0.2127, 0.3251, 0.1723, 0.2768, 0.2277, 0.228, 0.2765, 0.213, 0.2642, 0.2645, 0.2127, 0.228, 0.2765, 0.1896, 0.3339, 0.1725, 0.3247, 0.213, 0.2642, 0.1896, 0.3339, 0.1631, 0.3976, 0.1446, 0.392, 0.1725, 0.3247, 0.1631, 0.3976, 0.1496, 0.4653, 0.1304, 0.4634, 0.1446, 0.392, 0.1496, 0.4653, 0.1496, 0.5344, 0.1303, 0.5362, 0.1304, 0.4634, 0.1496, 0.5344, 0.1631, 0.6021, 0.1445, 0.6077, 0.1303, 0.5362, 0.1631, 0.6021, 0.1895, 0.6659, 0.1724, 0.675, 0.1445, 0.6077, 0.1895, 0.6659, 0.2279, 0.7233, 0.2129, 0.7356, 0.1724, 0.675, 0.2279, 0.7233, 0.2767, 0.7721, 0.2644, 0.7871, 0.2129, 0.7356, 0.2767, 0.7721, 0.334, 0.8104, 0.3249, 0.8275, 0.2644, 0.7871, 0.334, 0.8104, 0.3977, 0.8369, 0.3921, 0.8554, 0.3249, 0.8275, 0.3977, 0.8369, 0.4654, 0.8503, 0.4635, 0.8696, 0.3921, 0.8554, 0.4654, 0.8503, 0.5344, 0.8504, 0.5363, 0.8696, 0.4635, 0.8696])
me_cylinder_001.materials.append(mat_zoom_tube_wrapper)
me_cylinder_001.materials.append(mat_zoom_tube_top)
me_cylinder_001.use_remesh_preserve_volume = False
me_cylinder_001.use_remesh_preserve_attributes = False
me_cylinder_001.use_mirror_vertex_groups = False
me_cylinder_001.update()
me_cube_002 = bpy.data.meshes.new('Cube.002')
me_cube_002.from_pydata([(-1.0, -1.0, 0.0), (-1.0, 1.0, 0.0), (1.0, -1.0, 0.0), (1.0, 1.0, 0.0), (-1.0, -1.0, 1.94), (-0.94, -0.94, 2.0), (-0.9824, -0.9824, 1.982), (-1.0, 1.0, 1.94), (-0.94, 0.94, 2.0), (-0.9824, 0.9824, 1.982), (1.0, -1.0, 1.94), (0.94, -0.94, 2.0), (0.9824, -0.9824, 1.982), (1.0, 1.0, 1.94), (0.94, 0.94, 2.0), (0.9824, 0.9824, 1.982)], [], [(11, 14, 8, 5), (13, 10, 2, 3), (4, 7, 1, 0), (0, 1, 3, 2), (7, 13, 3, 1), (5, 8, 9, 6), (6, 9, 7, 4), (8, 14, 15, 9), (9, 15, 13, 7), (14, 11, 12, 15), (15, 12, 10, 13), (11, 5, 6, 12), (12, 6, 4, 10), (10, 4, 0, 2)])
me_cube_002.polygons.foreach_set('use_smooth', [True] * 14)
me_cube_002.polygons.foreach_set('material_index', [0, 1, 1, 1, 1, 0, 0, 0, 0, 0, 0, 0, 0, 1])
_k = set([(0, 1), (0, 2), (0, 4), (1, 3), (1, 7), (2, 3), (2, 10), (3, 13), (4, 6), (4, 7), (4, 10), (5, 6), (5, 8), (5, 11), (7, 9), (7, 13), (8, 9), (8, 14), (10, 12), (10, 13), (11, 12), (11, 14), (13, 15), (14, 15)])
me_cube_002.attributes.new('sharp_edge', 'BOOLEAN', 'EDGE').data.foreach_set('value', [ (min(e.vertices), max(e.vertices)) in _k for e in me_cube_002.edges])
_uv = me_cube_002.uv_layers.new(name='UVMap')
_uv.uv.foreach_set('vector', [0.249, 0.5141, 0.249, 0.7467, 0.01642, 0.7467, 0.01642, 0.5141, 0.9949, 0.4926, 0.7475, 0.4926, 0.7475, 0.2525, 0.9949, 0.2525, 0.5, 0.4926, 0.2525, 0.4926, 0.2525, 0.2525, 0.5, 0.2525, 0.5, 0.2525, 0.5, 0.005058, 0.7475, 0.005058, 0.7475, 0.2525, 0.2525, 0.4926, 0.005058, 0.4926, 0.005058, 0.2525, 0.2525, 0.2525, 0.01642, 0.5141, 0.01642, 0.7467, 0.01074, 0.7519, 0.01074, 0.5088, 0.01074, 0.5088, 0.01074, 0.7519, 0.005058, 0.7541, 0.005058, 0.5066, 0.01642, 0.7467, 0.249, 0.7467, 0.2543, 0.7524, 0.01117, 0.7524, 0.01117, 0.7524, 0.2543, 0.7524, 0.2565, 0.758, 0.008997, 0.758, 0.249, 0.7467, 0.249, 0.5141, 0.2547, 0.5088, 0.2547, 0.7519, 0.2547, 0.7519, 0.2547, 0.5088, 0.2604, 0.5066, 0.2604, 0.7541, 0.249, 0.5141, 0.01642, 0.5141, 0.01117, 0.5084, 0.2543, 0.5084, 0.2543, 0.5084, 0.01117, 0.5084, 0.008997, 0.5027, 0.2565, 0.5027, 0.7475, 0.4926, 0.5, 0.4926, 0.5, 0.2525, 0.7475, 0.2525])
me_cube_002.materials.append(mat_boom_box_top)
me_cube_002.materials.append(mat_boom_box_wrapper)
me_cube_002.use_remesh_preserve_volume = False
me_cube_002.use_remesh_preserve_attributes = False
me_cube_002.use_mirror_vertex_groups = False
me_cube_002.update()
me_cylinder = bpy.data.meshes.new('Cylinder')
me_cylinder.from_pydata([(0.0, 0.04222, -0.4681), (0.0, 0.04222, 0.5452), (0.008236, 0.04141, -0.4681), (0.008236, 0.04141, 0.5452), (0.01616, 0.039, -0.4681), (0.01616, 0.039, 0.5452), (0.02346, 0.0351, -0.4681), (0.02346, 0.0351, 0.5452), (0.02985, 0.02985, -0.4681), (0.02985, 0.02985, 0.5452), (0.0351, 0.02346, -0.4681), (0.0351, 0.02346, 0.5452), (0.039, 0.01616, -0.4681), (0.039, 0.01616, 0.5452), (0.04141, 0.008236, -0.4681), (0.04141, 0.008236, 0.5452), (0.04222, 3.187e-09, -0.4681), (0.04222, 3.187e-09, 0.5452), (0.04141, -0.008236, -0.4681), (0.04141, -0.008236, 0.5452), (0.039, -0.01616, -0.4681), (0.039, -0.01616, 0.5452), (0.0351, -0.02346, -0.4681), (0.0351, -0.02346, 0.5452), (0.02985, -0.02985, -0.4681), (0.02985, -0.02985, 0.5452), (0.02346, -0.0351, -0.4681), (0.02346, -0.0351, 0.5452), (0.01616, -0.039, -0.4681), (0.01616, -0.039, 0.5452), (0.008236, -0.04141, -0.4681), (0.008236, -0.04141, 0.5452), (-1.376e-08, -0.04222, -0.4681), (-1.376e-08, -0.04222, 0.5452), (-0.008236, -0.04141, -0.4681), (-0.008236, -0.04141, 0.5452), (-0.01616, -0.039, -0.4681), (-0.01616, -0.039, 0.5452), (-0.02346, -0.0351, -0.4681), (-0.02346, -0.0351, 0.5452), (-0.02985, -0.02985, -0.4681), (-0.02985, -0.02985, 0.5452), (-0.0351, -0.02346, -0.4681), (-0.0351, -0.02346, 0.5452), (-0.039, -0.01616, -0.4681), (-0.039, -0.01616, 0.5452), (-0.04141, -0.008236, -0.4681), (-0.04141, -0.008236, 0.5452), (-0.04222, 4.077e-08, -0.4681), (-0.04222, 4.077e-08, 0.5452), (-0.04141, 0.008236, -0.4681), (-0.04141, 0.008236, 0.5452), (-0.039, 0.01616, -0.4681), (-0.039, 0.01616, 0.5452), (-0.0351, 0.02346, -0.4681), (-0.0351, 0.02346, 0.5452), (-0.02985, 0.02985, -0.4681), (-0.02985, 0.02985, 0.5452), (-0.02346, 0.0351, -0.4681), (-0.02346, 0.0351, 0.5452), (-0.01616, 0.039, -0.4681), (-0.01616, 0.039, 0.5452), (-0.008236, 0.04141, -0.4681), (-0.008236, 0.04141, 0.5452), (-0.005359, -0.05213, -1.286), (-0.005359, -0.05213, 0.4681), (-0.005359, -0.04141, -1.286), (-0.005359, -0.04141, 0.4681), (0.005359, -0.05213, -1.286), (0.005359, -0.05213, 0.4681), (0.005359, -0.04141, -1.286), (0.005359, -0.04141, 0.4681), (0.01274, 0.06405, 0.5452), (0.0, 0.0653, 0.5452), (0.02499, 0.06033, 0.5452), (0.03628, 0.0543, 0.5452), (0.04617, 0.04617, 0.5452), (0.0543, 0.03628, 0.5452), (0.06033, 0.02499, 0.5452), (0.06405, 0.01274, 0.5452), (0.0653, 4.93e-09, 0.5452), (0.06405, -0.01274, 0.5452), (0.06033, -0.02499, 0.5452), (0.0543, -0.03628, 0.5452), (0.04617, -0.04617, 0.5452), (0.03628, -0.0543, 0.5452), (0.02499, -0.06033, 0.5452), (0.01274, -0.06405, 0.5452), (-2.128e-08, -0.0653, 0.5452), (-0.01274, -0.06405, 0.5452), (-0.02499, -0.06033, 0.5452), (-0.03628, -0.0543, 0.5452), (-0.04617, -0.04617, 0.5452), (-0.0543, -0.03628, 0.5452), (-0.06033, -0.02499, 0.5452), (-0.06405, -0.01274, 0.5452), (-0.0653, 6.305e-08, 0.5452), (-0.06405, 0.01274, 0.5452), (-0.06033, 0.02499, 0.5452), (-0.0543, 0.03628, 0.5452), (-0.04617, 0.04617, 0.5452), (-0.03628, 0.0543, 0.5452), (-0.02499, 0.06033, 0.5452), (-0.01274, 0.06405, 0.5452), (4.561e-09, 2.076e-08, 0.7147)], [], [(0, 1, 3, 2), (2, 3, 5, 4), (4, 5, 7, 6), (6, 7, 9, 8), (8, 9, 11, 10), (10, 11, 13, 12), (12, 13, 15, 14), (14, 15, 17, 16), (16, 17, 19, 18), (18, 19, 21, 20), (20, 21, 23, 22), (22, 23, 25, 24), (24, 25, 27, 26), (26, 27, 29, 28), (28, 29, 31, 30), (30, 31, 33, 32), (32, 33, 35, 34), (34, 35, 37, 36), (36, 37, 39, 38), (38, 39, 41, 40), (40, 41, 43, 42), (42, 43, 45, 44), (44, 45, 47, 46), (46, 47, 49, 48), (48, 49, 51, 50), (50, 51, 53, 52), (52, 53, 55, 54), (54, 55, 57, 56), (56, 57, 59, 58), (58, 59, 61, 60), (47, 45, 94, 95), (62, 63, 1, 0), (60, 61, 63, 62), (0, 2, 4, 6, 8, 10, 12, 14, 16, 18, 20, 22, 24, 26, 28, 30, 32, 34, 36, 38, 40, 42, 44, 46, 48, 50, 52, 54, 56, 58, 60, 62), (65, 67, 66, 64), (67, 71, 70, 66), (71, 69, 68, 70), (69, 65, 64, 68), (64, 66, 70, 68), (69, 71, 67, 65), (25, 23, 83, 84), (53, 51, 97, 98), (9, 7, 75, 76), (31, 29, 86, 87), (59, 57, 100, 101), (37, 35, 89, 90), (15, 13, 78, 79), (1, 63, 103, 73), (43, 41, 92, 93), (21, 19, 81, 82), (49, 47, 95, 96), (5, 3, 72, 74), (27, 25, 84, 85), (55, 53, 98, 99), (11, 9, 76, 77), (33, 31, 87, 88), (61, 59, 101, 102), (39, 37, 90, 91), (3, 1, 73, 72), (17, 15, 79, 80), (45, 43, 93, 94), (23, 21, 82, 83), (51, 49, 96, 97), (7, 5, 74, 75), (29, 27, 85, 86), (57, 55, 99, 100), (35, 33, 88, 89), (13, 11, 77, 78), (63, 61, 102, 103), (41, 39, 91, 92), (19, 17, 80, 81), (99, 98, 104), (77, 76, 104), (88, 87, 104), (97, 96, 104), (75, 74, 104), (86, 85, 104), (95, 94, 104), (72, 73, 104), (84, 83, 104), (73, 103, 104), (93, 92, 104), (82, 81, 104), (102, 101, 104), (91, 90, 104), (80, 79, 104), (100, 99, 104), (89, 88, 104), (78, 77, 104), (98, 97, 104), (76, 75, 104), (87, 86, 104), (96, 95, 104), (74, 72, 104), (85, 84, 104), (94, 93, 104), (83, 82, 104), (103, 102, 104), (92, 91, 104), (81, 80, 104), (101, 100, 104), (90, 89, 104), (79, 78, 104)])
me_cylinder.polygons.foreach_set('use_smooth', [True] * 103)
me_cylinder.polygons.foreach_set('material_index', [0, 0, 0, 0, 0, 0, 0, 0, 0, 0, 0, 0, 0, 0, 0, 0, 0, 0, 0, 0, 0, 0, 0, 0, 0, 0, 0, 0, 0, 0, 2, 0, 0, 3, 1, 1, 1, 1, 1, 1, 2, 2, 2, 2, 2, 2, 2, 2, 2, 2, 2, 2, 2, 2, 2, 2, 2, 2, 2, 2, 2, 2, 2, 2, 2, 2, 2, 2, 2, 2, 2, 2, 2, 2, 2, 2, 2, 2, 2, 2, 2, 2, 2, 2, 2, 2, 2, 2, 2, 2, 2, 2, 2, 2, 2, 2, 2, 2, 2, 2, 2, 2, 2])
_k = set([(0, 2), (0, 62), (1, 3), (1, 63), (2, 4), (3, 5), (4, 6), (5, 7), (6, 8), (7, 9), (8, 10), (9, 11), (10, 12), (11, 13), (12, 14), (13, 15), (14, 16), (15, 17), (16, 18), (17, 19), (18, 20), (19, 21), (20, 22), (21, 23), (22, 24), (23, 25), (24, 26), (25, 27), (26, 28), (27, 29), (28, 30), (29, 31), (30, 32), (31, 33), (32, 34), (33, 35), (34, 36), (35, 37), (36, 38), (37, 39), (38, 40), (39, 41), (40, 42), (41, 43), (42, 44), (43, 45), (44, 46), (45, 47), (46, 48), (47, 49), (48, 50), (49, 51), (50, 52), (51, 53), (52, 54), (53, 55), (54, 56), (55, 57), (56, 58), (57, 59), (58, 60), (59, 61), (60, 62), (61, 63), (64, 65), (64, 66), (64, 68), (65, 67), (65, 69), (66, 67), (66, 70), (67, 71), (68, 69), (68, 70), (69, 71), (70, 71), (72, 73), (72, 74), (73, 103), (74, 75), (75, 76), (76, 77), (77, 78), (78, 79), (79, 80), (80, 81), (81, 82), (82, 83), (83, 84), (84, 85), (85, 86), (86, 87), (87, 88), (88, 89), (89, 90), (90, 91), (91, 92), (92, 93), (93, 94), (94, 95), (95, 96), (96, 97), (97, 98), (98, 99), (99, 100), (100, 101), (101, 102), (102, 103)])
me_cylinder.attributes.new('sharp_edge', 'BOOLEAN', 'EDGE').data.foreach_set('value', [ (min(e.vertices), max(e.vertices)) in _k for e in me_cylinder.edges])
_uv = me_cylinder.uv_layers.new(name='UVMap')
_uv.uv.foreach_set('vector', [0.2799, 0.00582, 0.2799, 0.9942, 0.2627, 0.9943, 0.2627, 0.005938, 0.2627, 0.005938, 0.2627, 0.9943, 0.2454, 0.9944, 0.2454, 0.006055, 0.2454, 0.006055, 0.2454, 0.9944, 0.2282, 0.9945, 0.2282, 0.006173, 0.2282, 0.006173, 0.2282, 0.9945, 0.2109, 0.9947, 0.2109, 0.00629, 0.2109, 0.00629, 0.2109, 0.9947, 0.1937, 0.9948, 0.1937, 0.006408, 0.1937, 0.006408, 0.1937, 0.9948, 0.1764, 0.9949, 0.1764, 0.006525, 0.1764, 0.006525, 0.1764, 0.9949, 0.1592, 0.995, 0.1592, 0.006643, 0.1592, 0.006643, 0.1592, 0.995, 0.1419, 0.9951, 0.1419, 0.00676, 0.1419, 0.00676, 0.1419, 0.9951, 0.1247, 0.9952, 0.1247, 0.006878, 0.1247, 0.006878, 0.1247, 0.9952, 0.1074, 0.9954, 0.1074, 0.006995, 0.1074, 0.006995, 0.1074, 0.9954, 0.09019, 0.9955, 0.09019, 0.007113, 0.09019, 0.007113, 0.09019, 0.9955, 0.07294, 0.9956, 0.07294, 0.00723, 0.07294, 0.00723, 0.07294, 0.9956, 0.05569, 0.9957, 0.05569, 0.007348, 0.05569, 0.007348, 0.05569, 0.9957, 0.03844, 0.9958, 0.03844, 0.007466, 0.03844, 0.007466, 0.03844, 0.9958, 0.02119, 0.9959, 0.02119, 0.007583, 0.02119, 0.007583, 0.02119, 0.9959, 0.00394, 0.9961, 0.003942, 0.007701, 0.5559, 0.00394, 0.5559, 0.9923, 0.5387, 0.9924, 0.5387, 0.004057, 0.5387, 0.004057, 0.5387, 0.9924, 0.5214, 0.9925, 0.5214, 0.004175, 0.5214, 0.004175, 0.5214, 0.9925, 0.5042, 0.9927, 0.5042, 0.004292, 0.5042, 0.004292, 0.5042, 0.9927, 0.4869, 0.9928, 0.4869, 0.00441, 0.4869, 0.00441, 0.4869, 0.9928, 0.4697, 0.9929, 0.4697, 0.004527, 0.4697, 0.004527, 0.4697, 0.9929, 0.4524, 0.993, 0.4524, 0.004645, 0.4524, 0.004645, 0.4524, 0.993, 0.4352, 0.9931, 0.4352, 0.004763, 0.4352, 0.004763, 0.4352, 0.9931, 0.4179, 0.9932, 0.4179, 0.00488, 0.4179, 0.00488, 0.4179, 0.9932, 0.4007, 0.9934, 0.4007, 0.004998, 0.4007, 0.004998, 0.4007, 0.9934, 0.3834, 0.9935, 0.3834, 0.005115, 0.3834, 0.005115, 0.3834, 0.9935, 0.3662, 0.9936, 0.3662, 0.005233, 0.3662, 0.005233, 0.3662, 0.9936, 0.3489, 0.9937, 0.3489, 0.00535, 0.3489, 0.00535, 0.3489, 0.9937, 0.3317, 0.9938, 0.3317, 0.005468, 0.3317, 0.005468, 0.3317, 0.9938, 0.3144, 0.9939, 0.3144, 0.005585, 0.1924, 0.4067, 0.1801, 0.4685, 0.005268, 0.4513, 0.02428, 0.3557, 0.2972, 0.005703, 0.2972, 0.9941, 0.2799, 0.9942, 0.2799, 0.00582, 0.3144, 0.005585, 0.3144, 0.9939, 0.2972, 0.9941, 0.2972, 0.005703, 0.6443, 0.02428, 0.7343, 0.06157, 0.8154, 0.1157, 0.8843, 0.1846, 0.9384, 0.2657, 0.9757, 0.3557, 0.9947, 0.4513, 0.9947, 0.5487, 0.9757, 0.6443, 0.9384, 0.7343, 0.8843, 0.8154, 0.8154, 0.8843, 0.7343, 0.9384, 0.6443, 0.9757, 0.5487, 0.9947, 0.4513, 0.9947, 0.3557, 0.9757, 0.2657, 0.9384, 0.1846, 0.8843, 0.1157, 0.8154, 0.06157, 0.7343, 0.02428, 0.6443, 0.005268, 0.5487, 0.005268, 0.4513, 0.02428, 0.3557, 0.06157, 0.2657, 0.1157, 0.1846, 0.1846, 0.1157, 0.2657, 0.06157, 0.3557, 0.02428, 0.4513, 0.005268, 0.5487, 0.005268, 0.01819, 0.9816, 0.001379, 0.9814, 0.001379, 0.018, 0.01819, 0.01819, 0.06863, 0.9822, 0.05182, 0.982, 0.05182, 0.01857, 0.06863, 0.01876, 0.05182, 0.982, 0.035, 0.9818, 0.035, 0.01838, 0.05182, 0.01857, 0.035, 0.9818, 0.01819, 0.9816, 0.01819, 0.01819, 0.035, 0.01838, 0.01819, 0.01819, 0.01838, 0.001379, 0.03519, 0.001569, 0.035, 0.01838, 0.035, 0.9818, 0.03481, 0.9986, 0.018, 0.9984, 0.01819, 0.9816, 0.5933, 0.8076, 0.6515, 0.7835, 0.7343, 0.9384, 0.6443, 0.9757, 0.2961, 0.2516, 0.2515, 0.2961, 0.1157, 0.1846, 0.1846, 0.1157, 0.8076, 0.4067, 0.7835, 0.3485, 0.9384, 0.2657, 0.9757, 0.3557, 0.4067, 0.8076, 0.4685, 0.8199, 0.4513, 0.9947, 0.3557, 0.9757, 0.4685, 0.1801, 0.4067, 0.1924, 0.3557, 0.02428, 0.4513, 0.005268, 0.2515, 0.7039, 0.2961, 0.7485, 0.1846, 0.8843, 0.1157, 0.8154, 0.8076, 0.5933, 0.8199, 0.5315, 0.9947, 0.5487, 0.9757, 0.6443, 0.6515, 0.2165, 0.5933, 0.1924, 0.6443, 0.02428, 0.7343, 0.06157, 0.1801, 0.5315, 0.1924, 0.5933, 0.02428, 0.6443, 0.005268, 0.5487, 0.7039, 0.7485, 0.7485, 0.7039, 0.8843, 0.8154, 0.8154, 0.8843, 0.2165, 0.3485, 0.1924, 0.4067, 0.02428, 0.3557, 0.06157, 0.2657, 0.7485, 0.2961, 0.7039, 0.2516, 0.8154, 0.1157, 0.8843, 0.1846, 0.5315, 0.8199, 0.5933, 0.8076, 0.6443, 0.9757, 0.5487, 0.9947, 0.3485, 0.2165, 0.2961, 0.2516, 0.1846, 0.1157, 0.2657, 0.06157, 0.8199, 0.4685, 0.8076, 0.4067, 0.9757, 0.3557, 0.9947, 0.4513, 0.3485, 0.7835, 0.4067, 0.8076, 0.3557, 0.9757, 0.2657, 0.9384, 0.5315, 0.1801, 0.4685, 0.1801, 0.4513, 0.005268, 0.5487, 0.005268, 0.2165, 0.6515, 0.2515, 0.7039, 0.1157, 0.8154, 0.06157, 0.7343, 0.7039, 0.2516, 0.6515, 0.2165, 0.7343, 0.06157, 0.8154, 0.1157, 0.7835, 0.6515, 0.8076, 0.5933, 0.9757, 0.6443, 0.9384, 0.7343, 0.1801, 0.4685, 0.1801, 0.5315, 0.005268, 0.5487, 0.005268, 0.4513, 0.6515, 0.7835, 0.7039, 0.7485, 0.8154, 0.8843, 0.7343, 0.9384, 0.2515, 0.2961, 0.2165, 0.3485, 0.06157, 0.2657, 0.1157, 0.1846, 0.7835, 0.3485, 0.7485, 0.2961, 0.8843, 0.1846, 0.9384, 0.2657, 0.4685, 0.8199, 0.5315, 0.8199, 0.5487, 0.9947, 0.4513, 0.9947, 0.4067, 0.1924, 0.3485, 0.2165, 0.2657, 0.06157, 0.3557, 0.02428, 0.2961, 0.7485, 0.3485, 0.7835, 0.2657, 0.9384, 0.1846, 0.8843, 0.8199, 0.5315, 0.8199, 0.4685, 0.9947, 0.4513, 0.9947, 0.5487, 0.5933, 0.1924, 0.5315, 0.1801, 0.5487, 0.005268, 0.6443, 0.02428, 0.1924, 0.5933, 0.2165, 0.6515, 0.06157, 0.7343, 0.02428, 0.6443, 0.7485, 0.7039, 0.7835, 0.6515, 0.9384, 0.7343, 0.8843, 0.8154, 0.2013, 0.4706, 0.2128, 0.4129, 0.5, 0.5, 0.5871, 0.7872, 0.5294, 0.7987, 0.5, 0.5, 0.6904, 0.268, 0.732, 0.3096, 0.5, 0.5, 0.2353, 0.3585, 0.268, 0.3096, 0.5, 0.5, 0.4706, 0.7987, 0.4129, 0.7872, 0.5, 0.5, 0.7647, 0.3585, 0.7872, 0.4129, 0.5, 0.5, 0.3096, 0.268, 0.3585, 0.2353, 0.5, 0.5, 0.3585, 0.7647, 0.3096, 0.732, 0.5, 0.5, 0.7987, 0.4706, 0.7987, 0.5294, 0.5, 0.5, 0.3096, 0.732, 0.268, 0.6904, 0.5, 0.5, 0.4129, 0.2128, 0.4706, 0.2013, 0.5, 0.5, 0.7872, 0.5871, 0.7647, 0.6415, 0.5, 0.5, 0.2353, 0.6415, 0.2128, 0.5871, 0.5, 0.5, 0.5294, 0.2013, 0.5871, 0.2128, 0.5, 0.5, 0.732, 0.6904, 0.6904, 0.732, 0.5, 0.5, 0.2013, 0.5294, 0.2013, 0.4706, 0.5, 0.5, 0.6415, 0.2353, 0.6904, 0.268, 0.5, 0.5, 0.6415, 0.7647, 0.5871, 0.7872, 0.5, 0.5, 0.2128, 0.4129, 0.2353, 0.3585, 0.5, 0.5, 0.5294, 0.7987, 0.4706, 0.7987, 0.5, 0.5, 0.732, 0.3096, 0.7647, 0.3585, 0.5, 0.5, 0.268, 0.3096, 0.3096, 0.268, 0.5, 0.5, 0.4129, 0.7872, 0.3585, 0.7647, 0.5, 0.5, 0.7872, 0.4129, 0.7987, 0.4706, 0.5, 0.5, 0.3585, 0.2353, 0.4129, 0.2128, 0.5, 0.5, 0.7987, 0.5294, 0.7872, 0.5871, 0.5, 0.5, 0.268, 0.6904, 0.2353, 0.6415, 0.5, 0.5, 0.4706, 0.2013, 0.5294, 0.2013, 0.5, 0.5, 0.7647, 0.6415, 0.732, 0.6904, 0.5, 0.5, 0.2128, 0.5871, 0.2013, 0.5294, 0.5, 0.5, 0.5871, 0.2128, 0.6415, 0.2353, 0.5, 0.5, 0.6904, 0.732, 0.6415, 0.7647, 0.5, 0.5])
me_cylinder.materials.append(mat_thin_cylander)
me_cylinder.materials.append(mat_wood)
me_cylinder.materials.append(mat_thin_cap)
me_cylinder.materials.append(mat_end_cap)
me_cylinder.use_remesh_preserve_volume = False
me_cylinder.use_remesh_preserve_attributes = False
me_cylinder.use_mirror_vertex_groups = False
me_cylinder.update()

# ---- objects
ob_zoom_tube = bpy.data.objects.new('Zoom Tube', me_cylinder_001)
ob_boom_box = bpy.data.objects.new('Boom Box', me_cube_002)
ob_thin_rocket = bpy.data.objects.new('Thin Rocket', me_cylinder)

# ---- transforms, parenting, visibility, modifiers, constraints
ob_zoom_tube.location = (0.0, 0.0, 0.0)
ob_zoom_tube.lineart.crease_threshold = 0.0
_m = ob_zoom_tube.modifiers.new('Auto Smooth', 'NODES')
_m.node_group = ng_auto_smooth
_gi = [s.identifier for s in ng_auto_smooth.interface.items_tree if s.item_type == 'SOCKET' and s.in_out == 'INPUT']
_m[_gi[1]] = 3.142  # Angle
ob_boom_box.location = (0.0, 0.0, 0.0)
ob_boom_box.scale = (0.2093, 0.2093, 0.2093)
ob_boom_box.lineart.crease_threshold = 0.0
_m = ob_boom_box.modifiers.new('Auto Smooth', 'NODES')
_m.node_group = ng_auto_smooth
_gi = [s.identifier for s in ng_auto_smooth.interface.items_tree if s.item_type == 'SOCKET' and s.in_out == 'INPUT']
_m[_gi[1]] = 3.142  # Angle
ob_thin_rocket.location = (0.0, 0.0, 1.074)
ob_thin_rocket.lineart.crease_threshold = 0.0
_m = ob_thin_rocket.modifiers.new('Auto Smooth', 'NODES')
_m.node_group = ng_auto_smooth
_gi = [s.identifier for s in ng_auto_smooth.interface.items_tree if s.item_type == 'SOCKET' and s.in_out == 'INPUT']
_m[_gi[1]] = 3.142  # Angle

# ---- collection membership
col_collection_1.objects.link(ob_zoom_tube)
col_collection_1.objects.link(ob_boom_box)
col_collection_1.objects.link(ob_thin_rocket)

# ---- scene / render settings (as saved in the file)
scene.frame_start = 1; scene.frame_end = 250; scene.frame_set(1)
scene.render.engine = 'CYCLES'
scene.render.resolution_percentage = 50
scene.render.dither_intensity = 0.0
scene.cycles.use_denoising = False
scene.cycles.samples = 10
scene.cycles.sampling_pattern = 'TABULATED_SOBOL'
scene.cycles.light_sampling_threshold = 0.0
scene.cycles.use_adaptive_sampling = False
scene.cycles.use_light_tree = False
scene.cycles.blur_glossy = 0.0
scene.cycles.pixel_filter_type = 'GAUSSIAN'
scene.cycles.sample_clamp_indirect = 0.0
scene.view_settings.view_transform = 'Standard'
bpy.context.view_layer.update()

# ---- added for rendering (the .blend has no active camera and no usable light): camera, sun
cam_auto = bpy.data.cameras.new('AutoCamera')
cam_auto.lens = 50.0
cam_auto.sensor_width = 36.0
cam_auto.clip_end = 1000.0
ob_auto_camera = bpy.data.objects.new('AutoCamera', cam_auto)
scene.collection.objects.link(ob_auto_camera)
ob_auto_camera.location = (1.9301, -2.31612, 2.33292)
ob_auto_camera.rotation_euler = (1.09748, -7.21219e-08, 0.694738)
scene.camera = ob_auto_camera
light_auto_sun = bpy.data.lights.new('AutoSun', 'SUN')
light_auto_sun.energy = 3.0
light_auto_sun.angle = 0.0523599
ob_auto_sun = bpy.data.objects.new('AutoSun', light_auto_sun)
scene.collection.objects.link(ob_auto_sun)
ob_auto_sun.rotation_euler = (0.872665, 0.174533, 0.523599)
bpy.context.view_layer.update()
